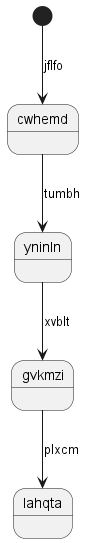

The diagram above was rendered by PlantUML. Its source (embedded in the PNG):
@startuml
state cwhemd
[*] --> cwhemd : jflfo
cwhemd --> yninln : tumbh
yninln --> gvkmzi : xvblt
gvkmzi --> lahqta : plxcm
@enduml